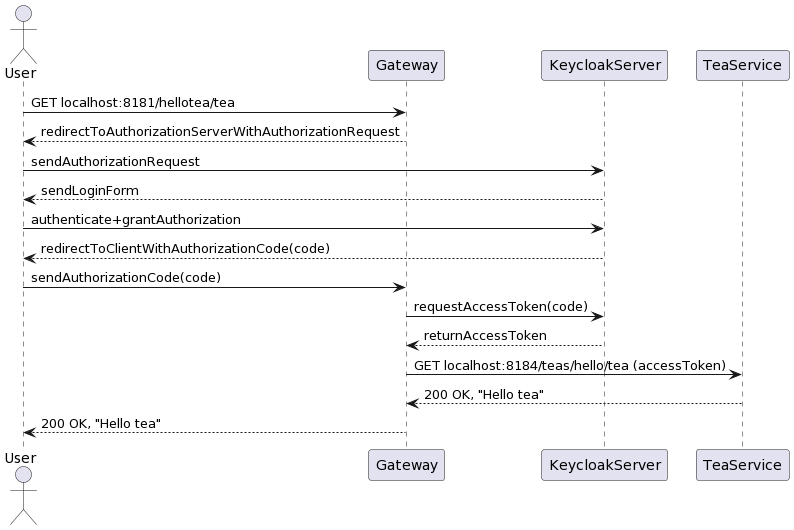

The diagram above was rendered by PlantUML. Its source (embedded in the PNG):
@startuml
actor User
participant Gateway
participant KeycloakServer
participant TeaService

User -> Gateway: GET localhost:8181/hellotea/tea
Gateway --> User: redirectToAuthorizationServerWithAuthorizationRequest
User-> KeycloakServer: sendAuthorizationRequest
KeycloakServer --> User: sendLoginForm
User -> KeycloakServer: authenticate+grantAuthorization
KeycloakServer --> User: redirectToClientWithAuthorizationCode(code)
User -> Gateway: sendAuthorizationCode(code)
Gateway -> KeycloakServer: requestAccessToken(code)
KeycloakServer --> Gateway: returnAccessToken
Gateway -> TeaService: GET localhost:8184/teas/hello/tea (accessToken)
TeaService --> Gateway: 200 OK, "Hello tea"
Gateway --> User: 200 OK, "Hello tea"
@enduml